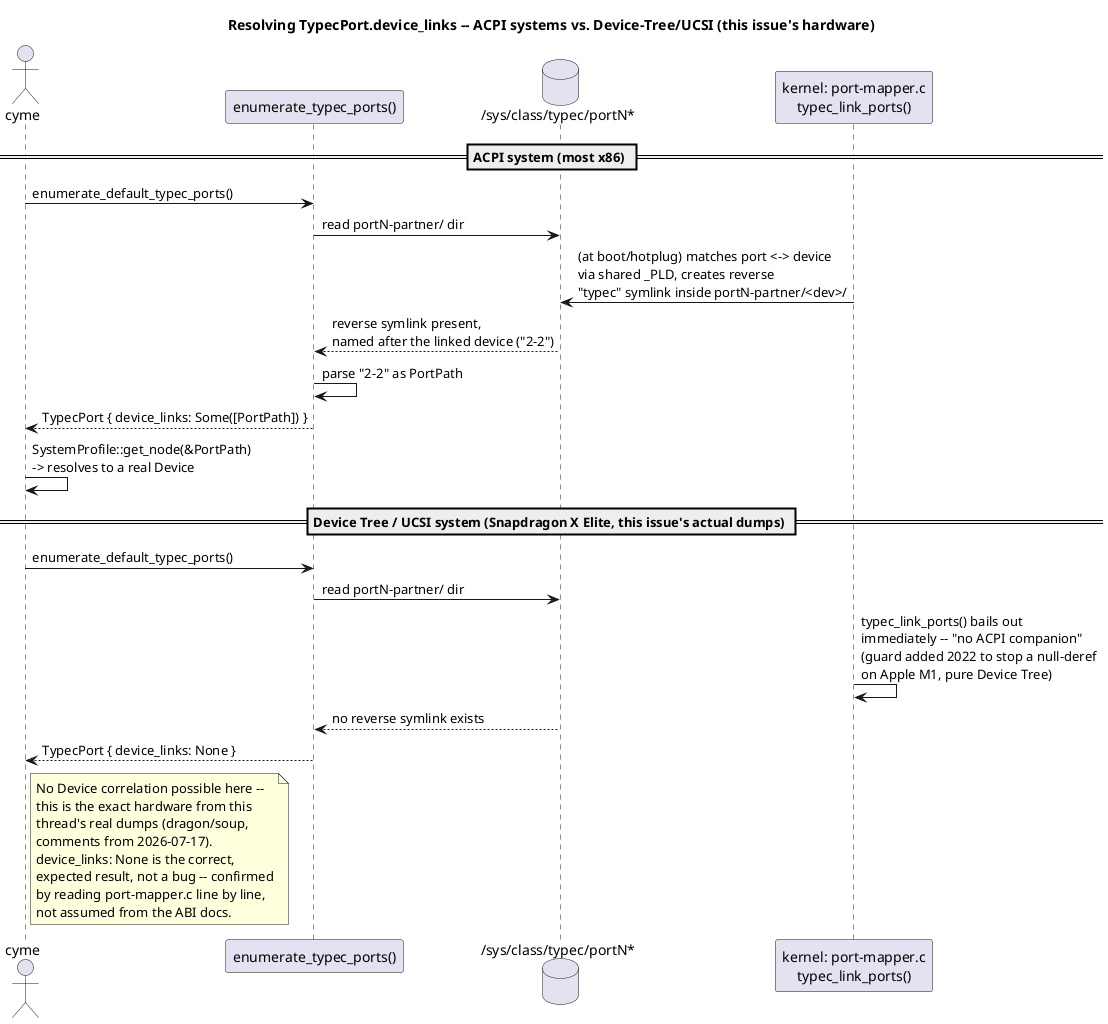

The diagram above was rendered by PlantUML. Its source (embedded in the PNG):
@startuml correlation-sequence
title "Resolving TypecPort.device_links -- ACPI systems vs. Device-Tree/UCSI (this issue's hardware)"

actor "cyme" as cyme
participant "enumerate_typec_ports()" as enum
database "/sys/class/typec/portN*" as sysfs
participant "kernel: port-mapper.c\ntypec_link_ports()" as kernel

== ACPI system (most x86) ==
cyme -> enum: enumerate_default_typec_ports()
enum -> sysfs: read portN-partner/ dir
kernel -> sysfs: (at boot/hotplug) matches port <-> device\nvia shared _PLD, creates reverse\n"typec" symlink inside portN-partner/<dev>/
sysfs --> enum: reverse symlink present,\nnamed after the linked device ("2-2")
enum -> enum: parse "2-2" as PortPath
enum --> cyme: TypecPort { device_links: Some([PortPath]) }
cyme -> cyme: SystemProfile::get_node(&PortPath)\n-> resolves to a real Device

== Device Tree / UCSI system (Snapdragon X Elite, this issue's actual dumps) ==
cyme -> enum: enumerate_default_typec_ports()
enum -> sysfs: read portN-partner/ dir
kernel -> kernel: typec_link_ports() bails out\nimmediately -- "no ACPI companion"\n(guard added 2022 to stop a null-deref\non Apple M1, pure Device Tree)
sysfs --> enum: no reverse symlink exists
enum --> cyme: TypecPort { device_links: None }
note right of cyme
  No Device correlation possible here --
  this is the exact hardware from this
  thread's real dumps (dragon/soup,
  comments from 2026-07-17).
  device_links: None is the correct,
  expected result, not a bug -- confirmed
  by reading port-mapper.c line by line,
  not assumed from the ABI docs.
end note

@enduml